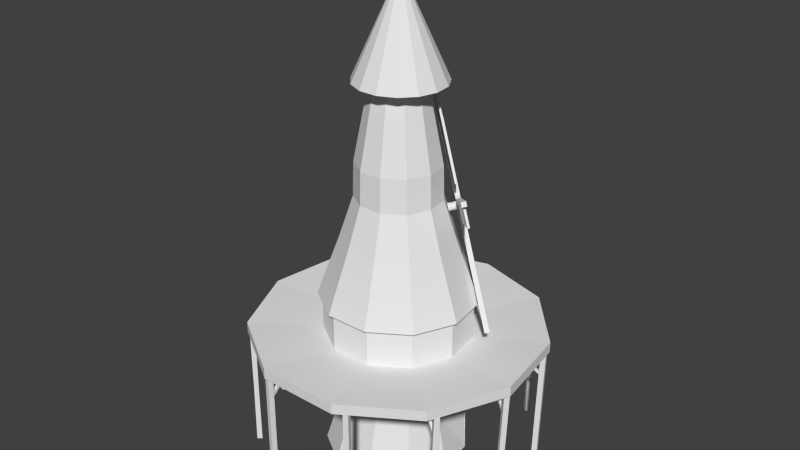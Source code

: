 # Source: windmill.blend  (saved by Blender 2.76.0; exported with 4.5.12 LTS)
import bpy
from mathutils import Matrix  # noqa: F401  (used for matrix-valued properties, if any)

bpy.ops.wm.read_factory_settings(use_empty=True)
scene = bpy.context.scene
scene.name = 'Scene'

# ---- collections
col_collection_1 = bpy.data.collections.new('Collection 1'); scene.collection.children.link(col_collection_1)

# ---- materials (node trees are filled in below, after node groups)
mat_windmill = bpy.data.materials.new('windmill')
mat_windmill.alpha_threshold = 0.0
mat_windmill.use_transparent_shadow = False
mat_windmill.roughness = 0.5
mat_doors = bpy.data.materials.new('Doors')
mat_doors.alpha_threshold = 0.0
mat_doors.use_transparent_shadow = False
mat_doors.diffuse_color = (0.214, 0.1028, 0.01971, 1.0)
mat_doors.roughness = 0.5

# ---- material node trees

# ---- world
world_world = bpy.data.worlds.new('World'); scene.world = world_world
world_world.color = (0.05088, 0.05088, 0.05088)
world_world.use_sun_shadow = False
world_world.sun_shadow_jitter_overblur = 0.0
world_world.cycles.sampling_method = 'MANUAL'
world_world.cycles.sample_map_resolution = 256

# ---- meshes
me_cylinder_006 = bpy.data.meshes.new('Cylinder.006')
me_cylinder_006.from_pydata([(0.4782, 3.068, -3.625), (0.4782, 3.068, 3.171), (2.881, 2.073, -3.625), (2.881, 2.073, 3.171), (3.876, -0.3298, -3.625), (3.876, -0.3298, 3.171), (2.881, -2.733, -3.625), (2.881, -2.733, 3.171), (0.4782, -3.728, -3.625), (0.4782, -3.728, 3.171), (-1.925, -2.733, -3.625), (-1.925, -2.733, 3.171), (-2.92, -0.3298, -3.625), (-2.92, -0.3298, 3.171), (-1.925, 2.073, -3.625), (-1.925, 2.073, 3.171), (59.55, -23.39, -3.625), (59.55, -23.39, 3.171), (58.56, -25.79, -3.625), (58.56, -25.79, 3.171), (-65.67, 25.66, 3.171), (-65.67, 25.66, -3.625), (-64.68, 28.07, -3.625), (-64.68, 28.07, 3.171), (25.79, 64.18, -3.625), (28.2, 63.19, -3.625), (28.2, 63.19, 3.171), (25.79, 64.18, 3.171), (-23.24, -60.99, 3.171), (-23.24, -60.99, -3.625), (-25.64, -59.99, -3.625), (-25.64, -59.99, 3.171), (8.624, -5.111, 1.165), (8.624, -5.111, -1.619), (52.82, -23.42, 1.165), (52.82, -23.42, -1.619), (-1.755, -9.12, 1.263), (-1.755, -9.12, -1.717), (-21.01, -55.6, 1.263), (-21.01, -55.6, -1.717), (1.731, 2.695, 3.645), (3.255, 0.8204, 2.975), (3.516, -1.542, 3.623), (1.647, -3.151, 3.03), (-0.8126, -3.335, 3.622), (-2.298, -1.48, 2.975), (-2.546, 0.923, 3.645), (-0.6719, 2.447, 2.975), (-3.762, -7.169, 1.244), (-3.762, -7.169, -1.699), (-23.81, -55.56, 1.244), (-23.81, -55.56, -1.698), (-6.833, 1.291, 0.9916), (-6.833, 1.291, -1.446), (-61.76, 24.04, 0.9916), (-61.76, 24.04, -1.446), (-6.827, 4.104, 1.059), (-6.827, 4.104, -1.513), (-59.77, 26.03, 1.059), (-59.77, 26.03, -1.513), (2.247, 7.339, -1.458), (2.247, 7.339, 1.004), (24.02, 59.91, -1.458), (24.02, 59.91, 1.004), (4.193, 5.241, 0.9466), (4.193, 5.241, -1.401), (26.88, 60.02, 0.9466), (26.88, 60.02, -1.401), (7.699, -1.913, 1.381), (7.699, -1.913, -1.835), (55.73, -21.81, 1.381), (55.73, -21.81, -1.835), (-13.26, 13.76, -1.458), (-13.26, 13.76, 1.004), (8.521, 66.34, -1.458), (8.521, 66.34, 1.004), (-13.25, -14.2, 0.9916), (-13.25, -14.2, -1.446), (-68.17, 8.554, 0.9916), (-68.17, 8.554, -1.446), (15.08, -16.09, 1.263), (15.08, -16.09, -1.717), (-4.174, -62.57, 1.263), (-4.174, -62.57, -1.717), (11.57, 7.437, 1.381), (11.57, 7.437, -1.835), (59.6, -12.46, 1.381), (59.6, -12.46, -1.835)], [], [(0, 1, 61, 60), (2, 3, 41, 5, 4), (5, 42, 7, 19, 17), (6, 7, 43, 9, 8), (10, 30, 51, 49), (10, 11, 45, 13, 12), (3, 40, 1, 47, 15, 46, 13, 45, 11, 44, 9, 43, 7, 42, 5, 41), (14, 15, 47, 1, 0), (15, 14, 57, 56), (0, 2, 4, 6, 8, 10, 12, 14), (16, 17, 19, 18), (16, 4, 69, 71), (19, 7, 32, 34), (6, 4, 16, 18), (21, 20, 23, 22), (14, 12, 21, 22), (13, 46, 15, 23, 20), (20, 21, 55, 54), (24, 27, 26, 25), (2, 0, 24, 25), (25, 26, 66, 67), (1, 40, 3, 26, 27), (29, 28, 31, 30), (10, 8, 29, 30), (9, 44, 11, 31, 28), (29, 8, 37, 39), (32, 33, 35, 34), (7, 6, 33, 32), (6, 18, 35, 33), (18, 19, 34, 35), (39, 37, 81, 83), (28, 29, 39, 38), (9, 28, 38, 36), (8, 9, 36, 37), (63, 62, 74, 75), (48, 49, 51, 50), (11, 10, 49, 48), (31, 11, 48, 50), (30, 31, 50, 51), (53, 52, 76, 77), (13, 20, 54, 52), (12, 13, 52, 53), (21, 12, 53, 55), (62, 60, 72, 74), (60, 61, 73, 72), (56, 57, 59, 58), (23, 15, 56, 58), (22, 23, 58, 59), (14, 22, 59, 57), (61, 63, 75, 73), (1, 27, 63, 61), (27, 24, 62, 63), (24, 0, 60, 62), (72, 73, 75, 74), (64, 65, 67, 66), (2, 25, 67, 65), (3, 2, 65, 64), (26, 3, 64, 66), (68, 70, 86, 84), (4, 5, 68, 69), (17, 16, 71, 70), (5, 17, 70, 68), (77, 76, 78, 79), (52, 54, 78, 76), (54, 55, 79, 78), (55, 53, 77, 79), (81, 80, 82, 83), (37, 36, 80, 81), (36, 38, 82, 80), (38, 39, 83, 82), (85, 84, 86, 87), (69, 68, 84, 85), (71, 69, 85, 87), (70, 71, 87, 86)])
me_cylinder_006.use_remesh_preserve_volume = False
me_cylinder_006.use_remesh_preserve_attributes = False
me_cylinder_006.use_mirror_vertex_groups = False
me_cylinder_006.update()
me_cylinder_001 = bpy.data.meshes.new('Cylinder.001')
me_cylinder_001.from_pydata([(-0.3573, 3.272, -6.585), (-0.2724, 3.027, 0.0458), (1.617, 2.693, -6.585), (1.519, 2.501, 0.0458), (2.964, 1.138, -6.585), (2.742, 1.089, 0.0458), (3.257, -0.8988, -6.585), (3.008, -0.759, 0.0458), (2.402, -2.77, -6.585), (2.232, -2.458, 0.0458), (0.6715, -3.883, -6.585), (0.6613, -3.467, 0.0458), (-1.386, -3.883, -6.585), (-1.206, -3.467, 0.0458), (-3.117, -2.77, -6.585), (-2.777, -2.458, 0.0458), (-3.972, -0.8988, -6.585), (-3.553, -0.759, 0.0458), (-3.679, 1.138, -6.585), (-3.287, 1.089, 0.0458), (-2.331, 2.693, -6.585), (-2.064, 2.501, 0.0458), (-0.2724, 3.465, 0.138), (1.756, 2.869, 0.138), (3.14, 1.271, 0.138), (3.441, -0.8212, 0.138), (2.563, -2.744, 0.138), (0.7846, -3.887, 0.138), (-1.329, -3.887, 0.138), (-3.108, -2.744, 0.138), (-3.986, -0.8212, 0.138), (-3.685, 1.271, 0.138), (-2.301, 2.869, 0.138), (-0.2724, 3.465, 2.624), (1.756, 2.869, 2.624), (3.14, 1.271, 2.624), (3.441, -0.8212, 2.624), (2.563, -2.744, 2.624), (0.7846, -3.887, 2.624), (-1.329, -3.887, 2.624), (-3.108, -2.744, 2.624), (-3.986, -0.8212, 2.624), (-3.685, 1.271, 2.624), (-2.301, 2.869, 2.624), (-0.2724, 7.254, -0.1055), (3.804, 6.056, -0.1055), (6.587, 2.845, -0.1055), (7.192, -1.36, -0.1055), (5.427, -5.225, -0.1055), (1.852, -7.523, -0.1055), (-2.397, -7.523, -0.1055), (-5.971, -5.225, -0.1055), (-7.736, -1.36, -0.1055), (-7.132, 2.845, -0.1055), (-4.349, 6.056, -0.1055), (-0.2724, 7.254, 0.4342), (3.804, 6.056, 0.4342), (6.587, 2.845, 0.4342), (7.192, -1.36, 0.4342), (5.427, -5.225, 0.4342), (1.852, -7.523, 0.4342), (-2.397, -7.523, 0.4342), (-5.971, -5.225, 0.4342), (-7.736, -1.36, 0.4342), (-7.132, 2.845, 0.4342), (-4.349, 6.056, 0.4342), (-2.493, -7.393, -6.582), (-2.493, -7.393, 0.0458), (-2.423, -7.135, -6.582), (-2.423, -7.135, 0.0458), (-2.235, -7.464, -6.582), (-2.235, -7.464, 0.0458), (-2.165, -7.205, -6.582), (-2.165, -7.205, 0.0458), (-2.219, -5.815, -0.04013), (-2.219, -7.253, -1.344), (-2.219, -5.908, 0.08028), (-2.219, -7.345, -1.223), (-2.364, -5.815, -0.04013), (-2.364, -7.253, -1.344), (-2.364, -5.908, 0.08028), (-2.364, -7.345, -1.223), (-0.1809, 7.155, -6.582), (-0.1809, 7.155, 0.0458), (-0.2066, 6.888, -6.582), (-0.2066, 6.888, 0.0458), (-0.4475, 7.181, -6.582), (-0.4475, 7.181, 0.0458), (-0.4732, 6.914, -6.582), (-0.4732, 6.914, 0.0458), (-0.282, 5.552, -0.04013), (-0.3437, 6.988, -1.344), (-0.286, 5.645, 0.08028), (-0.3477, 7.081, -1.223), (-0.1374, 5.558, -0.04013), (-0.1991, 6.994, -1.344), (-0.1414, 5.651, 0.08028), (-0.2031, 7.087, -1.223), (-0.2724, 2.194, -0.8866), (1.175, 1.731, -1.134), (1.931, 0.8579, -1.134), (2.183, -0.6404, -0.8866), (1.603, -1.912, -0.8866), (0.4266, -2.668, -0.8866), (-0.9714, -2.668, -0.8866), (-2.148, -1.912, -0.8866), (-2.728, -0.6404, -0.8866), (-2.529, 0.7434, -0.8866), (-1.614, 1.8, -0.8866), (-0.2724, 2.567, 5.261), (1.271, 2.114, 5.261), (2.324, 0.8983, 5.261), (2.552, -0.6935, 5.261), (1.884, -2.156, 5.261), (0.5316, -3.026, 5.261), (-1.076, -3.026, 5.261), (-2.429, -2.156, 5.261), (-3.097, -0.6935, 5.261), (-2.868, 0.8983, 5.261), (-1.815, 2.114, 5.261), (-2.437, 3.081, 2.117), (-0.2724, 3.716, 2.117), (1.892, 3.081, 2.117), (-3.298, -2.909, 2.117), (-4.235, -0.8571, 2.117), (2.753, -2.909, 2.117), (0.8556, -4.129, 2.117), (3.369, 1.376, 2.117), (-3.914, 1.376, 2.117), (-1.4, -4.129, 2.117), (3.691, -0.8571, 2.117), (-0.2724, 1.04, 13.18), (0.4453, 0.8295, 13.18), (0.9352, 0.2642, 13.18), (1.042, -0.4762, 13.18), (0.7309, -1.157, 13.18), (0.1016, -1.561, 13.18), (-0.6464, -1.561, 13.18), (-1.276, -1.157, 13.18), (-1.586, -0.4762, 13.18), (-1.48, 0.2642, 13.18), (-0.9901, 0.8295, 13.18), (2.222, -7.204, -6.582), (2.222, -7.204, 0.0458), (2.133, -6.952, -6.582), (2.133, -6.952, 0.0458), (2.475, -7.115, -6.582), (2.475, -7.115, 0.0458), (2.386, -6.863, -6.582), (2.386, -6.863, 0.0458), (1.55, -5.75, -0.04013), (2.368, -6.932, -1.344), (1.603, -5.827, 0.08028), (2.42, -7.009, -1.223), (1.431, -5.832, -0.04013), (2.248, -7.015, -1.344), (1.484, -5.909, 0.08028), (2.301, -7.091, -1.223), (-4.119, 6.18, -6.582), (-4.148, 6.079, 0.0458), (-3.915, 5.816, -6.582), (-4.017, 5.845, 0.0458), (-4.483, 5.977, -6.582), (-4.381, 5.948, 0.0458), (-4.28, 5.612, -6.582), (-4.251, 5.714, 0.0458), (-3.319, 4.703, -0.04013), (-4.187, 5.849, -1.344), (-3.375, 4.777, 0.08028), (-4.243, 5.923, -1.223), (-3.204, 4.79, -0.04013), (-4.071, 5.936, -1.344), (-3.26, 4.864, 0.08028), (-4.127, 6.01, -1.223), (5.342, -4.943, -6.735), (5.56, -4.868, -0.1107), (5.136, -4.772, -6.73), (5.353, -4.698, -0.1058), (5.513, -4.736, -6.743), (5.73, -4.661, -0.1186), (5.306, -4.566, -6.738), (5.523, -4.491, -0.1137), (4.231, -3.971, 0.03718), (5.498, -4.576, -1.502), (4.32, -4.008, -0.04515), (5.587, -4.613, -1.384), (4.172, -4.103, 0.04061), (5.439, -4.708, -1.499), (4.26, -4.14, -0.04172), (5.527, -4.745, -1.381), (-6.971, 3.137, -6.422), (-6.753, 3.212, 0.2023), (-6.738, 3.005, -6.428), (-6.521, 3.079, 0.1962), (-7.103, 2.905, -6.415), (-6.886, 2.979, 0.2093), (-6.871, 2.772, -6.421), (-6.654, 2.847, 0.2032), (-5.337, 2.461, 0.07835), (-6.714, 2.979, -1.187), (-5.419, 2.497, 0.2011), (-6.796, 3.015, -1.064), (-5.283, 2.595, 0.07508), (-6.66, 3.114, -1.19), (-5.365, 2.631, 0.1979), (-6.742, 3.149, -1.067), (6.498, 2.37, -6.735), (6.546, 2.595, -0.1107), (6.246, 2.28, -6.73), (6.294, 2.505, -0.1058), (6.408, 2.622, -6.743), (6.456, 2.847, -0.1186), (6.156, 2.532, -6.738), (6.204, 2.757, -0.1137), (5.094, 1.915, -0.01516), (6.264, 2.692, -1.502), (5.171, 1.972, -0.04515), (6.341, 2.749, -1.384), (5.177, 1.797, -0.01173), (6.346, 2.574, -1.499), (5.254, 1.854, -0.04172), (6.423, 2.631, -1.381), (-7.804, -1.204, -6.422), (-7.606, -1.088, 0.2023), (-7.55, -1.288, -6.428), (-7.352, -1.172, 0.1962), (-7.888, -1.458, -6.415), (-7.69, -1.342, 0.2093), (-7.634, -1.542, -6.421), (-7.436, -1.426, 0.2032), (-6.069, -1.542, 0.07835), (-7.521, -1.308, -1.187), (-6.156, -1.524, 0.2011), (-7.609, -1.289, -1.064), (-6.043, -1.4, 0.07508), (-7.495, -1.22, -1.19), (-6.13, -1.381, 0.1979), (-7.583, -1.204, -1.067), (-5.93, -5.085, -6.582), (-5.93, -5.085, 0.0458), (-5.725, -4.912, -6.582), (-5.725, -4.912, 0.0458), (-5.758, -5.29, -6.582), (-5.758, -5.29, 0.0458), (-5.553, -5.117, -6.582), (-5.553, -5.117, 0.0458), (-4.808, -3.943, -0.04013), (-5.624, -5.125, -1.344), (-4.86, -4.019, 0.08028), (-5.677, -5.201, -1.223), (-4.927, -3.86, -0.04013), (-5.744, -5.043, -1.344), (-4.979, -3.937, 0.08028), (-5.796, -5.119, -1.223), (3.844, 5.862, -6.582), (3.844, 5.88, 0.04559), (3.672, 5.657, -6.582), (3.672, 5.675, 0.04726), (3.504, 5.921, -6.493), (3.64, 6.052, 0.04419), (3.467, 5.83, -6.582), (3.467, 5.848, 0.04585), (2.85, 4.601, -0.04013), (3.615, 5.817, -1.344), (2.9, 4.679, 0.08028), (3.665, 5.896, -1.223), (2.973, 4.524, -0.04013), (3.738, 5.74, -1.344), (3.022, 4.602, 0.08028), (3.787, 5.818, -1.223), (6.743, -1.563, -6.671), (6.96, -1.488, -0.04689), (6.537, -1.392, -6.666), (6.754, -1.318, -0.04203), (6.913, -1.356, -6.679), (7.131, -1.281, -0.0548), (6.707, -1.186, -6.674), (6.924, -1.111, -0.04993), (5.632, -0.5913, -0.01828), (6.899, -1.196, -1.438), (5.72, -0.6281, 0.01862), (6.988, -1.233, -1.32), (5.572, -0.7233, -0.01485), (6.84, -1.328, -1.435), (5.661, -0.76, 0.02204), (6.928, -1.365, -1.317), (-5.909, -5.087, -3.268), (-5.727, -4.934, -3.268), (-5.574, -5.115, -3.268), (-5.756, -5.268, -3.268), (-7.774, -1.157, -5.026), (-7.486, -1.252, -5.033), (-7.581, -1.54, -5.025), (-7.869, -1.445, -5.018), (3.819, 5.843, -4.227), (3.819, 5.859, -2.309), (3.67, 5.681, -2.308), (3.67, 5.665, -4.226), (3.492, 5.831, -2.309), (3.492, 5.815, -4.227), (3.642, 6.008, -2.311), (3.642, 5.993, -4.229), (1.759, 2.366, -2.88), (2.643, 1.346, -2.88), (2.596, -0.6997, -3.735), (1.917, -2.185, -3.735), (0.544, -3.068, -3.735), (-1.089, -3.068, -3.735), (-2.462, -2.185, -3.735), (-3.141, -0.6997, -3.735), (-2.908, 0.9164, -3.735), (-1.839, 2.15, -3.735), (-0.2724, 2.61, -3.735), (1.659, 2.616, -6.455), (2.894, 1.191, -6.455), (1.75, 2.455, -3.247), (2.73, 1.324, -3.247), (1.583, 2.52, -6.455), (2.818, 1.095, -6.455), (1.681, 2.368, -3.247), (2.661, 1.237, -3.247), (-0.1823, 1.982, 13.06), (0.7445, 1.785, 13.06), (1.511, 1.228, 13.06), (1.985, 0.4071, 13.06), (2.084, -0.5353, 13.06), (1.791, -1.437, 13.06), (1.157, -2.141, 13.06), (-0.1823, -0.2971, 18.13), (0.2915, -2.526, 13.06), (-0.6561, -2.526, 13.06), (-1.522, -2.141, 13.06), (-2.156, -1.437, 13.06), (-2.449, -0.5353, 13.06), (-2.35, 0.4071, 13.06), (-1.876, 1.228, 13.06), (-1.109, 1.785, 13.06), (-1.419, 1.496, 9.095), (-0.2724, 1.833, 9.095), (0.8738, 1.496, 9.095), (-1.875, -1.676, 9.095), (-2.371, -0.589, 9.095), (1.33, -1.676, 9.095), (0.3249, -2.322, 9.095), (1.656, 0.5934, 9.095), (-2.201, 0.5934, 9.095), (-0.8697, -2.322, 9.095), (1.826, -0.589, 9.095), (-0.2724, 1.877, 7.363), (0.8978, 1.534, 7.363), (-2.415, -0.5953, 7.363), (0.3374, -2.364, 7.363), (1.696, 0.6118, 7.363), (-2.241, 0.6118, 7.363), (-0.8822, -2.364, 7.363), (1.87, -0.5953, 7.363), (-1.443, 1.534, 7.363), (-1.908, -1.705, 7.363), (1.363, -1.705, 7.363), (1.806, 1.457, 6.811), (1.786, 1.461, 6.865), (1.409, 1.262, 6.775), (1.712, 1.541, 6.865), (1.449, 1.254, 6.664), (1.753, 1.533, 6.754), (1.522, 1.199, 6.588), (1.826, 1.478, 6.678), (1.605, 1.115, 6.571), (1.908, 1.394, 6.661), (1.67, 1.028, 6.619), (1.973, 1.307, 6.709), (1.698, 0.9666, 6.717), (2.001, 1.245, 6.807), (1.679, 0.9495, 6.833), (1.983, 1.228, 6.923), (1.62, 0.9824, 6.931), (1.923, 1.261, 7.021), (1.539, 1.055, 6.979), (1.843, 1.334, 7.069), (1.462, 1.144, 6.963), (1.766, 1.423, 7.053), (1.414, 1.221, 6.887), (1.717, 1.5, 6.976), (1.841, 1.43, 6.775), (1.881, 1.39, 6.767), (1.912, 1.348, 6.79), (1.925, 1.318, 6.837), (1.916, 1.31, 6.893), (1.888, 1.326, 6.94), (1.849, 1.361, 6.963), (1.812, 1.404, 6.955), (1.789, 1.441, 6.919), (1.843, 1.508, 6.817), (1.82, 1.512, 6.878), (1.883, 1.477, 6.775), (1.928, 1.431, 6.765), (1.965, 1.383, 6.792), (1.98, 1.349, 6.846), (1.97, 1.339, 6.91), (1.937, 1.357, 6.964), (1.892, 1.398, 6.991), (1.85, 1.447, 6.982), (1.823, 1.49, 6.94), (1.859, 1.485, 6.834), (1.843, 1.488, 6.878), (1.888, 1.463, 6.804), (1.92, 1.43, 6.797), (1.946, 1.395, 6.816), (1.957, 1.371, 6.855), (1.95, 1.364, 6.901), (1.926, 1.377, 6.94), (1.894, 1.406, 6.959), (1.864, 1.441, 6.952), (1.845, 1.472, 6.922), (1.903, 1.526, 6.847), (1.887, 1.529, 6.891), (1.932, 1.504, 6.817), (1.965, 1.47, 6.81), (1.991, 1.436, 6.83), (2.002, 1.412, 6.868), (1.994, 1.405, 6.914), (1.971, 1.418, 6.953), (1.939, 1.447, 6.972), (1.908, 1.482, 6.966), (1.889, 1.513, 6.935), (1.575, 1.387, 6.82), (1.611, 1.379, 6.72), (1.677, 1.33, 6.651), (1.751, 1.254, 6.636), (1.81, 1.176, 6.68), (1.835, 1.12, 6.768), (1.818, 1.104, 6.872), (1.765, 1.134, 6.96), (1.692, 1.199, 7.004), (1.623, 1.28, 6.989), (1.579, 1.349, 6.921)], [], [(98, 1, 3, 99), (99, 3, 5, 100), (100, 5, 7, 101), (101, 7, 9, 102), (102, 9, 11, 103), (103, 11, 13, 104), (104, 13, 15, 105), (105, 15, 17, 106), (106, 17, 19, 107), (17, 15, 51, 52), (108, 21, 1, 98), (107, 19, 21, 108), (0, 2, 4, 6, 8, 10, 12, 14, 16, 18, 20), (26, 25, 36, 37), (7, 5, 46, 47), (26, 27, 60, 59), (21, 19, 53, 54), (11, 9, 48, 49), (25, 26, 59, 58), (32, 22, 55, 65), (24, 25, 58, 57), (15, 13, 50, 51), (5, 3, 45, 46), (31, 32, 65, 64), (121, 120, 119, 109), (22, 32, 43, 33), (23, 22, 33, 34), (30, 29, 40, 41), (27, 26, 37, 38), (24, 23, 34, 35), (31, 30, 41, 42), (28, 27, 38, 39), (25, 24, 35, 36), (32, 31, 42, 43), (29, 28, 39, 40), (54, 53, 64, 65), (53, 52, 63, 64), (52, 51, 62, 63), (51, 50, 61, 62), (50, 49, 60, 61), (49, 48, 59, 60), (48, 47, 58, 59), (45, 44, 55, 56), (47, 46, 57, 58), (44, 54, 65, 55), (46, 45, 56, 57), (27, 28, 61, 60), (3, 1, 44, 45), (28, 29, 62, 61), (13, 11, 49, 50), (1, 21, 54, 44), (29, 30, 63, 62), (22, 23, 56, 55), (9, 7, 47, 48), (19, 17, 52, 53), (30, 31, 64, 63), (23, 24, 57, 56), (67, 69, 68, 66), (69, 73, 72, 68), (73, 71, 70, 72), (71, 67, 66, 70), (66, 68, 72, 70), (71, 73, 69, 67), (81, 79, 75, 77), (78, 74, 75, 79), (80, 78, 79, 81), (76, 74, 78, 80), (76, 80, 81, 77), (74, 76, 77, 75), (83, 85, 84, 82), (85, 89, 88, 84), (89, 87, 86, 88), (87, 83, 82, 86), (82, 84, 88, 86), (87, 89, 85, 83), (97, 95, 91, 93), (94, 90, 91, 95), (96, 94, 95, 97), (92, 90, 94, 96), (92, 96, 97, 93), (90, 92, 93, 91), (310, 107, 108, 311), (311, 108, 98, 312), (309, 106, 107, 310), (308, 105, 106, 309), (307, 104, 105, 308), (306, 103, 104, 307), (305, 102, 103, 306), (304, 101, 102, 305), (303, 100, 101, 304), (302, 99, 100, 303), (312, 98, 99, 302), (338, 337, 141, 131), (122, 121, 109, 110), (124, 123, 116, 117), (126, 125, 113, 114), (127, 122, 110, 111), (128, 124, 117, 118), (129, 126, 114, 115), (130, 127, 111, 112), (120, 128, 118, 119), (123, 129, 115, 116), (125, 130, 112, 113), (37, 36, 130, 125), (40, 39, 129, 123), (43, 42, 128, 120), (36, 35, 127, 130), (39, 38, 126, 129), (42, 41, 124, 128), (35, 34, 122, 127), (38, 37, 125, 126), (41, 40, 123, 124), (34, 33, 121, 122), (33, 43, 120, 121), (339, 338, 131, 132), (341, 340, 138, 139), (343, 342, 135, 136), (344, 339, 132, 133), (345, 341, 139, 140), (346, 343, 136, 137), (347, 344, 133, 134), (337, 345, 140, 141), (340, 346, 137, 138), (342, 347, 134, 135), (143, 145, 144, 142), (145, 149, 148, 144), (149, 147, 146, 148), (147, 143, 142, 146), (142, 144, 148, 146), (147, 149, 145, 143), (157, 155, 151, 153), (154, 150, 151, 155), (156, 154, 155, 157), (152, 150, 154, 156), (152, 156, 157, 153), (150, 152, 153, 151), (159, 161, 160, 158), (161, 165, 164, 160), (165, 163, 162, 164), (163, 159, 158, 162), (158, 160, 164, 162), (163, 165, 161, 159), (173, 171, 167, 169), (170, 166, 167, 171), (172, 170, 171, 173), (168, 166, 170, 172), (168, 172, 173, 169), (166, 168, 169, 167), (175, 177, 176, 174), (177, 181, 180, 176), (181, 179, 178, 180), (179, 175, 174, 178), (174, 176, 180, 178), (179, 181, 177, 175), (189, 187, 183, 185), (186, 182, 183, 187), (188, 186, 187, 189), (184, 182, 186, 188), (184, 188, 189, 185), (182, 184, 185, 183), (191, 193, 192, 190), (193, 197, 196, 192), (197, 195, 194, 196), (195, 191, 190, 194), (190, 192, 196, 194), (195, 197, 193, 191), (205, 203, 199, 201), (202, 198, 199, 203), (204, 202, 203, 205), (200, 198, 202, 204), (200, 204, 205, 201), (198, 200, 201, 199), (207, 209, 208, 206), (209, 213, 212, 208), (213, 211, 210, 212), (211, 207, 206, 210), (206, 208, 212, 210), (211, 213, 209, 207), (221, 219, 215, 217), (218, 214, 215, 219), (220, 218, 219, 221), (216, 214, 218, 220), (216, 220, 221, 217), (214, 216, 217, 215), (290, 291, 224, 222), (291, 292, 228, 224), (292, 293, 226, 228), (293, 290, 222, 226), (222, 224, 228, 226), (227, 229, 225, 223), (237, 235, 231, 233), (234, 230, 231, 235), (236, 234, 235, 237), (232, 230, 234, 236), (232, 236, 237, 233), (230, 232, 233, 231), (286, 287, 240, 238), (287, 288, 244, 240), (288, 289, 242, 244), (289, 286, 238, 242), (238, 240, 244, 242), (243, 245, 241, 239), (253, 251, 247, 249), (250, 246, 247, 251), (252, 250, 251, 253), (248, 246, 250, 252), (248, 252, 253, 249), (246, 248, 249, 247), (294, 297, 256, 254), (297, 299, 260, 256), (299, 301, 258, 260), (301, 294, 254, 258), (254, 256, 260, 258), (259, 261, 257, 255), (269, 267, 263, 265), (266, 262, 263, 267), (268, 266, 267, 269), (264, 262, 266, 268), (264, 268, 269, 265), (262, 264, 265, 263), (271, 273, 272, 270), (273, 277, 276, 272), (277, 275, 274, 276), (275, 271, 270, 274), (270, 272, 276, 274), (275, 277, 273, 271), (285, 283, 279, 281), (282, 278, 279, 283), (284, 282, 283, 285), (280, 278, 282, 284), (280, 284, 285, 281), (278, 280, 281, 279), (243, 239, 286, 289), (245, 243, 289, 288), (241, 245, 288, 287), (239, 241, 287, 286), (227, 223, 290, 293), (229, 227, 293, 292), (225, 229, 292, 291), (223, 225, 291, 290), (259, 255, 295, 300), (300, 295, 294, 301), (261, 259, 300, 298), (298, 300, 301, 299), (257, 261, 298, 296), (296, 298, 299, 297), (255, 257, 296, 295), (295, 296, 297, 294), (0, 312, 302, 2), (303, 4, 314, 316), (4, 303, 304, 6), (6, 304, 305, 8), (8, 305, 306, 10), (10, 306, 307, 12), (12, 307, 308, 14), (14, 308, 309, 16), (16, 309, 310, 18), (20, 311, 312, 0), (18, 310, 311, 20), (316, 314, 318, 320), (4, 2, 313, 314), (302, 303, 316, 315), (2, 302, 315, 313), (317, 319, 320, 318), (313, 315, 319, 317), (315, 316, 320, 319), (314, 313, 317, 318), (335, 328, 336), (321, 328, 322), (334, 328, 335), (333, 328, 334), (332, 328, 333), (331, 328, 332), (330, 328, 331), (329, 328, 330), (327, 328, 329), (326, 328, 327), (325, 328, 326), (324, 328, 325), (323, 328, 324), (336, 328, 321), (322, 328, 323), (321, 322, 323, 324, 325, 326, 327, 329, 330, 331, 332, 333, 334, 335, 336), (358, 355, 347, 342), (357, 354, 346, 340), (356, 353, 345, 337), (355, 352, 344, 347), (354, 351, 343, 346), (353, 350, 341, 345), (352, 349, 339, 344), (351, 358, 342, 343), (350, 357, 340, 341), (349, 348, 338, 339), (348, 356, 337, 338), (109, 119, 356, 348), (110, 109, 348, 349), (117, 116, 357, 350), (114, 113, 358, 351), (111, 110, 349, 352), (118, 117, 350, 353), (115, 114, 351, 354), (112, 111, 352, 355), (119, 118, 353, 356), (116, 115, 354, 357), (113, 112, 355, 358), (383, 359, 392, 394), (374, 372, 386, 387), (425, 362, 364, 426), (385, 384, 395, 396), (378, 376, 388, 389), (426, 364, 366, 427), (390, 389, 400, 401), (382, 380, 390, 391), (427, 366, 368, 428), (360, 391, 402, 393), (362, 382, 391, 360), (428, 368, 370, 429), (388, 387, 398, 399), (368, 366, 383, 384), (429, 370, 372, 430), (386, 385, 396, 397), (372, 370, 385, 386), (430, 372, 374, 431), (384, 383, 394, 395), (376, 374, 387, 388), (431, 374, 376, 432), (402, 401, 412, 413), (380, 378, 389, 390), (432, 376, 378, 433), (366, 364, 359, 383), (359, 360, 393, 392), (433, 378, 380, 434), (364, 362, 360, 359), (435, 382, 362, 425), (434, 380, 382, 435), (391, 390, 401, 402), (370, 368, 384, 385), (387, 386, 397, 398), (389, 388, 399, 400), (411, 410, 421, 422), (395, 394, 405, 406), (398, 397, 408, 409), (401, 400, 411, 412), (394, 392, 403, 405), (397, 396, 407, 408), (400, 399, 410, 411), (392, 393, 404, 403), (393, 402, 413, 404), (396, 395, 406, 407), (399, 398, 409, 410), (414, 415, 424, 423, 422, 421, 420, 419, 418, 417, 416), (403, 404, 415, 414), (404, 413, 424, 415), (407, 406, 417, 418), (410, 409, 420, 421), (413, 412, 423, 424), (406, 405, 416, 417), (409, 408, 419, 420), (412, 411, 422, 423), (405, 403, 414, 416), (408, 407, 418, 419), (379, 434, 435, 381), (381, 435, 425, 361), (377, 433, 434, 379), (375, 432, 433, 377), (373, 431, 432, 375), (371, 430, 431, 373), (369, 429, 430, 371), (367, 428, 429, 369), (365, 427, 428, 367), (363, 426, 427, 365), (361, 425, 426, 363)])
me_cylinder_001.polygons.foreach_set('material_index', [0, 0, 0, 0, 0, 0, 0, 0, 0, 0, 0, 0, 0, 0, 0, 0, 0, 0, 0, 0, 0, 0, 0, 0, 0, 0, 0, 0, 0, 0, 0, 0, 0, 0, 0, 0, 0, 0, 0, 0, 0, 0, 0, 0, 0, 0, 0, 0, 0, 0, 0, 0, 0, 0, 0, 0, 0, 0, 0, 0, 0, 0, 0, 0, 0, 0, 0, 0, 0, 0, 0, 0, 0, 0, 0, 0, 0, 0, 0, 0, 0, 0, 0, 0, 0, 0, 0, 0, 0, 0, 0, 0, 0, 0, 0, 0, 0, 0, 0, 0, 0, 0, 0, 0, 0, 0, 0, 0, 0, 0, 0, 0, 0, 0, 0, 0, 0, 0, 0, 0, 0, 0, 0, 0, 0, 0, 0, 0, 0, 0, 0, 0, 0, 0, 0, 0, 0, 0, 0, 0, 0, 0, 0, 0, 0, 0, 0, 0, 0, 0, 0, 0, 0, 0, 0, 0, 0, 0, 0, 0, 0, 0, 0, 0, 0, 0, 0, 0, 0, 0, 0, 0, 0, 0, 0, 0, 0, 0, 0, 0, 0, 0, 0, 0, 0, 0, 0, 0, 0, 0, 0, 0, 0, 0, 0, 0, 0, 0, 0, 0, 0, 0, 0, 0, 0, 0, 0, 0, 0, 0, 0, 0, 0, 0, 0, 0, 0, 0, 0, 0, 0, 0, 0, 0, 0, 0, 0, 0, 0, 0, 0, 0, 0, 0, 0, 0, 0, 0, 0, 0, 0, 0, 0, 0, 0, 0, 0, 0, 0, 0, 0, 0, 0, 0, 0, 0, 0, 0, 0, 0, 0, 0, 0, 1, 0, 0, 0, 0, 0, 0, 0, 0, 0, 0, 0, 0, 0, 0, 0, 0, 0, 0, 0, 0, 0, 0, 0, 0, 0, 0, 0, 0, 0, 0, 0, 0, 0, 0, 0, 0, 0, 0, 0, 0, 0, 0, 0, 0, 0, 0, 0, 0, 0, 0, 0, 0, 0, 0, 0, 0, 0, 0, 0, 0, 0, 0, 0, 0, 0, 0, 0, 0, 0, 0, 0, 0, 0, 0, 0, 0, 0, 0, 0, 0, 0, 0, 0, 0, 0, 0, 0, 0, 0, 0, 0, 0, 0, 0, 0, 0, 0, 0, 0, 0, 0, 0, 0, 0, 0, 0, 0, 0])
me_cylinder_001.materials.append(mat_windmill)
me_cylinder_001.materials.append(mat_doors)
me_cylinder_001.use_remesh_preserve_volume = False
me_cylinder_001.use_remesh_preserve_attributes = False
me_cylinder_001.use_mirror_vertex_groups = False
me_cylinder_001.update()

# ---- objects
ob_cylinder_001 = bpy.data.objects.new('Cylinder.001', me_cylinder_006)
ob_cylinder = bpy.data.objects.new('Cylinder', me_cylinder_001)

# ---- transforms, parenting, visibility, modifiers, constraints
ob_cylinder_001.location = (1.904, 1.998, 7.799)
ob_cylinder_001.rotation_euler = (-1.369, -0.03988, -0.808)
ob_cylinder_001.scale = (0.1046, 0.1046, 0.04113)
ob_cylinder_001.lineart.crease_threshold = 0.0
ob_cylinder.location = (0.0, 0.0, 0.0)
ob_cylinder.scale = (1.131, 1.131, 1.131)
ob_cylinder.lineart.crease_threshold = 0.0

# ---- collection membership
col_collection_1.objects.link(ob_cylinder_001)
col_collection_1.objects.link(ob_cylinder)

# ---- scene / render settings (as saved in the file)
scene.frame_start = 1; scene.frame_end = 250; scene.frame_set(1)
scene.render.engine = 'BLENDER_EEVEE_NEXT'
scene.render.resolution_percentage = 50
scene.render.dither_intensity = 0.0
scene.cycles.use_denoising = False
scene.cycles.samples = 10
scene.cycles.sampling_pattern = 'TABULATED_SOBOL'
scene.cycles.light_sampling_threshold = 0.0
scene.cycles.use_adaptive_sampling = False
scene.cycles.use_light_tree = False
scene.cycles.blur_glossy = 0.0
scene.cycles.pixel_filter_type = 'GAUSSIAN'
scene.cycles.sample_clamp_indirect = 0.0
scene.view_settings.view_transform = 'Standard'
bpy.context.view_layer.update()

# ---- added for rendering (the .blend has no active camera and no usable light): camera, sun
cam_auto = bpy.data.cameras.new('AutoCamera')
cam_auto.lens = 50.0
cam_auto.sensor_width = 36.0
cam_auto.clip_end = 1000.0
ob_auto_camera = bpy.data.objects.new('AutoCamera', cam_auto)
scene.collection.objects.link(ob_auto_camera)
ob_auto_camera.location = (33.7395, -41.1122, 33.7461)
ob_auto_camera.rotation_euler = (1.09748, -7.21219e-08, 0.694738)
scene.camera = ob_auto_camera
light_auto_sun = bpy.data.lights.new('AutoSun', 'SUN')
light_auto_sun.energy = 3.0
light_auto_sun.angle = 0.0523599
ob_auto_sun = bpy.data.objects.new('AutoSun', light_auto_sun)
scene.collection.objects.link(ob_auto_sun)
ob_auto_sun.rotation_euler = (0.872665, 0.174533, 0.523599)
bpy.context.view_layer.update()
